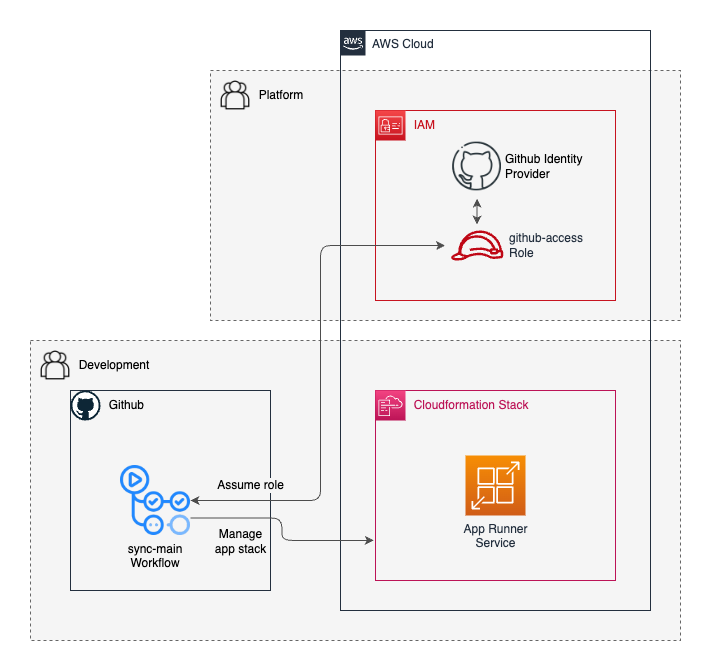

The diagram above was exported from draw.io. Its source (the exported page's mxGraphModel, read from the mxfile embedded in the PNG):
<mxGraphModel dx="803" dy="656" grid="1" gridSize="10" guides="1" tooltips="1" connect="1" arrows="1" fold="1" page="1" pageScale="1" pageWidth="827" pageHeight="1169" math="0" shadow="0">
  <root>
    <mxCell id="0" />
    <mxCell id="1" parent="0" />
    <mxCell id="bYkTZE6kteaf8nQ7_yFl-21" value="" style="fillColor=#f5f5f5;strokeColor=#666666;dashed=1;verticalAlign=top;fontStyle=0;fontColor=#333333;fontSize=12;" vertex="1" parent="1">
      <mxGeometry x="240" y="120" width="470" height="250" as="geometry" />
    </mxCell>
    <mxCell id="bYkTZE6kteaf8nQ7_yFl-15" value="" style="fillColor=#f5f5f5;strokeColor=#666666;dashed=1;verticalAlign=top;fontStyle=0;fontColor=#333333;fontSize=12;fillStyle=auto;" vertex="1" parent="1">
      <mxGeometry x="60" y="390" width="650" height="300" as="geometry" />
    </mxCell>
    <mxCell id="z84GCwbWVcvK6LBaiU1g-28" value="" style="fillColor=none;strokeColor=#232F3E;verticalAlign=top;fontStyle=0;fontColor=#5A6C86;" parent="1" vertex="1">
      <mxGeometry x="100" y="440" width="200" height="200" as="geometry" />
    </mxCell>
    <mxCell id="z84GCwbWVcvK6LBaiU1g-1" value="" style="dashed=0;outlineConnect=0;html=1;align=center;labelPosition=center;verticalLabelPosition=bottom;verticalAlign=top;shape=mxgraph.weblogos.github" parent="1" vertex="1">
      <mxGeometry x="100" y="440" width="30" height="30" as="geometry" />
    </mxCell>
    <mxCell id="z84GCwbWVcvK6LBaiU1g-9" value="AWS Cloud" style="points=[[0,0],[0.25,0],[0.5,0],[0.75,0],[1,0],[1,0.25],[1,0.5],[1,0.75],[1,1],[0.75,1],[0.5,1],[0.25,1],[0,1],[0,0.75],[0,0.5],[0,0.25]];outlineConnect=0;gradientColor=none;html=1;whiteSpace=wrap;fontSize=12;fontStyle=0;container=1;pointerEvents=0;collapsible=0;recursiveResize=0;shape=mxgraph.aws4.group;grIcon=mxgraph.aws4.group_aws_cloud_alt;strokeColor=#232F3E;fillColor=none;verticalAlign=top;align=left;spacingLeft=30;fontColor=#232F3E;dashed=0;" parent="1" vertex="1">
      <mxGeometry x="370" y="80" width="310" height="580" as="geometry" />
    </mxCell>
    <mxCell id="z84GCwbWVcvK6LBaiU1g-19" value="" style="fillColor=none;strokeColor=#C7131F;verticalAlign=top;fontStyle=0;fontColor=#5A6C86;" parent="z84GCwbWVcvK6LBaiU1g-9" vertex="1">
      <mxGeometry x="35" y="80" width="240" height="190" as="geometry" />
    </mxCell>
    <mxCell id="z84GCwbWVcvK6LBaiU1g-18" value="" style="sketch=0;points=[[0,0,0],[0.25,0,0],[0.5,0,0],[0.75,0,0],[1,0,0],[0,1,0],[0.25,1,0],[0.5,1,0],[0.75,1,0],[1,1,0],[0,0.25,0],[0,0.5,0],[0,0.75,0],[1,0.25,0],[1,0.5,0],[1,0.75,0]];outlineConnect=0;fontColor=#232F3E;gradientColor=#F54749;gradientDirection=north;fillColor=#C7131F;strokeColor=#ffffff;dashed=0;verticalLabelPosition=bottom;verticalAlign=top;align=center;html=1;fontSize=12;fontStyle=0;aspect=fixed;shape=mxgraph.aws4.resourceIcon;resIcon=mxgraph.aws4.identity_and_access_management;" parent="z84GCwbWVcvK6LBaiU1g-9" vertex="1">
      <mxGeometry x="35" y="80" width="30" height="30" as="geometry" />
    </mxCell>
    <mxCell id="z84GCwbWVcvK6LBaiU1g-20" value="&amp;nbsp; IAM" style="text;html=1;align=left;verticalAlign=middle;resizable=0;points=[];autosize=1;strokeColor=none;fillColor=none;fontColor=#C7131F;" parent="z84GCwbWVcvK6LBaiU1g-9" vertex="1">
      <mxGeometry x="65" y="80" width="50" height="30" as="geometry" />
    </mxCell>
    <mxCell id="z84GCwbWVcvK6LBaiU1g-21" value="github-access&lt;br&gt;Role" style="sketch=0;outlineConnect=0;fontColor=#232F3E;gradientColor=none;fillColor=#BF0816;strokeColor=none;dashed=0;verticalLabelPosition=middle;verticalAlign=middle;align=left;html=1;fontSize=12;fontStyle=0;aspect=fixed;pointerEvents=1;shape=mxgraph.aws4.role;labelPosition=right;spacingLeft=4;" parent="z84GCwbWVcvK6LBaiU1g-9" vertex="1">
      <mxGeometry x="110.00000000000003" y="200" width="53.18" height="30" as="geometry" />
    </mxCell>
    <mxCell id="z84GCwbWVcvK6LBaiU1g-13" value="" style="fillColor=none;strokeColor=#BC1356;verticalAlign=top;fontStyle=0;fontColor=#5A6C86;" parent="z84GCwbWVcvK6LBaiU1g-9" vertex="1">
      <mxGeometry x="35" y="360" width="240" height="190" as="geometry" />
    </mxCell>
    <mxCell id="z84GCwbWVcvK6LBaiU1g-14" value="" style="sketch=0;points=[[0,0,0],[0.25,0,0],[0.5,0,0],[0.75,0,0],[1,0,0],[0,1,0],[0.25,1,0],[0.5,1,0],[0.75,1,0],[1,1,0],[0,0.25,0],[0,0.5,0],[0,0.75,0],[1,0.25,0],[1,0.5,0],[1,0.75,0]];points=[[0,0,0],[0.25,0,0],[0.5,0,0],[0.75,0,0],[1,0,0],[0,1,0],[0.25,1,0],[0.5,1,0],[0.75,1,0],[1,1,0],[0,0.25,0],[0,0.5,0],[0,0.75,0],[1,0.25,0],[1,0.5,0],[1,0.75,0]];outlineConnect=0;fontColor=#232F3E;gradientColor=#F34482;gradientDirection=north;fillColor=#BC1356;strokeColor=#ffffff;dashed=0;verticalLabelPosition=bottom;verticalAlign=top;align=center;html=1;fontSize=12;fontStyle=0;aspect=fixed;shape=mxgraph.aws4.resourceIcon;resIcon=mxgraph.aws4.cloudformation;" parent="z84GCwbWVcvK6LBaiU1g-9" vertex="1">
      <mxGeometry x="35" y="360" width="30" height="30" as="geometry" />
    </mxCell>
    <mxCell id="z84GCwbWVcvK6LBaiU1g-17" value="&lt;span style=&quot;&quot;&gt;&amp;nbsp; Cloudformation Stack&lt;/span&gt;" style="text;html=1;align=left;verticalAlign=middle;resizable=0;points=[];autosize=1;strokeColor=none;fillColor=none;fontColor=#BC1356;" parent="z84GCwbWVcvK6LBaiU1g-9" vertex="1">
      <mxGeometry x="65" y="360" width="140" height="30" as="geometry" />
    </mxCell>
    <mxCell id="bYkTZE6kteaf8nQ7_yFl-9" value="App Runner&lt;br&gt;Service" style="sketch=0;points=[[0,0,0],[0.25,0,0],[0.5,0,0],[0.75,0,0],[1,0,0],[0,1,0],[0.25,1,0],[0.5,1,0],[0.75,1,0],[1,1,0],[0,0.25,0],[0,0.5,0],[0,0.75,0],[1,0.25,0],[1,0.5,0],[1,0.75,0]];outlineConnect=0;fontColor=#232F3E;gradientColor=#F78E04;gradientDirection=north;fillColor=#D05C17;strokeColor=#ffffff;dashed=0;verticalLabelPosition=bottom;verticalAlign=top;align=center;html=1;fontSize=12;fontStyle=0;aspect=fixed;shape=mxgraph.aws4.resourceIcon;resIcon=mxgraph.aws4.app_runner;" vertex="1" parent="z84GCwbWVcvK6LBaiU1g-9">
      <mxGeometry x="125" y="425" width="60" height="60" as="geometry" />
    </mxCell>
    <mxCell id="bYkTZE6kteaf8nQ7_yFl-12" style="edgeStyle=orthogonalEdgeStyle;rounded=1;jumpStyle=none;orthogonalLoop=1;jettySize=auto;html=1;strokeColor=#4D4D4D;strokeWidth=1;fontSize=12;sourcePerimeterSpacing=6;targetPerimeterSpacing=6;startArrow=classic;startFill=1;" edge="1" parent="z84GCwbWVcvK6LBaiU1g-9" source="bYkTZE6kteaf8nQ7_yFl-11" target="z84GCwbWVcvK6LBaiU1g-21">
      <mxGeometry relative="1" as="geometry" />
    </mxCell>
    <mxCell id="bYkTZE6kteaf8nQ7_yFl-11" value="Github Identity&lt;br&gt;Provider" style="shape=image;html=1;verticalAlign=middle;verticalLabelPosition=middle;labelBackgroundColor=none;imageAspect=0;aspect=fixed;image=https://cdn4.iconfinder.com/data/icons/social-media-and-logos-12/32/Logo_Github-128.png;strokeColor=#232F3E;fontSize=12;labelPosition=right;align=left;" vertex="1" parent="z84GCwbWVcvK6LBaiU1g-9">
      <mxGeometry x="110.59" y="110" width="52" height="52" as="geometry" />
    </mxCell>
    <mxCell id="bYkTZE6kteaf8nQ7_yFl-2" value="&amp;nbsp; Github" style="text;html=1;align=left;verticalAlign=middle;resizable=0;points=[];autosize=1;strokeColor=none;fillColor=none;" vertex="1" parent="1">
      <mxGeometry x="130" y="440" width="70" height="30" as="geometry" />
    </mxCell>
    <mxCell id="bYkTZE6kteaf8nQ7_yFl-6" style="edgeStyle=elbowEdgeStyle;orthogonalLoop=1;jettySize=auto;html=1;strokeWidth=1;strokeColor=#4D4D4D;fillColor=#f5f5f5;gradientColor=#b3b3b3;rounded=1;jumpStyle=none;targetPerimeterSpacing=6;sourcePerimeterSpacing=6;fontSize=12;startArrow=classic;startFill=1;exitX=1;exitY=0.5;exitDx=0;exitDy=0;" edge="1" parent="1" source="bYkTZE6kteaf8nQ7_yFl-4" target="z84GCwbWVcvK6LBaiU1g-21">
      <mxGeometry relative="1" as="geometry">
        <mxPoint x="220" y="615" as="sourcePoint" />
      </mxGeometry>
    </mxCell>
    <mxCell id="bYkTZE6kteaf8nQ7_yFl-7" value="Assume role" style="edgeLabel;html=1;align=center;verticalAlign=middle;resizable=0;points=[];fontSize=12;labelBackgroundColor=#F5F5F5;" vertex="1" connectable="0" parent="bYkTZE6kteaf8nQ7_yFl-6">
      <mxGeometry x="-0.354" y="-3" relative="1" as="geometry">
        <mxPoint x="-73" y="19" as="offset" />
      </mxGeometry>
    </mxCell>
    <mxCell id="bYkTZE6kteaf8nQ7_yFl-4" value="sync-main&#10;Workflow" style="shape=image;verticalLabelPosition=bottom;labelBackgroundColor=none;verticalAlign=top;aspect=fixed;imageAspect=0;image=https://avatars.githubusercontent.com/u/44036562?s=200&amp;v=4;" vertex="1" parent="1">
      <mxGeometry x="150" y="515" width="70" height="70" as="geometry" />
    </mxCell>
    <mxCell id="bYkTZE6kteaf8nQ7_yFl-8" value="Manage&lt;br&gt;app stack" style="rounded=1;jumpStyle=none;orthogonalLoop=1;jettySize=auto;html=1;strokeColor=#4D4D4D;strokeWidth=1;fontSize=12;sourcePerimeterSpacing=6;targetPerimeterSpacing=6;exitX=1;exitY=0.75;exitDx=0;exitDy=0;edgeStyle=elbowEdgeStyle;entryX=-0.007;entryY=0.789;entryDx=0;entryDy=0;entryPerimeter=0;labelBackgroundColor=#F5F5F5;" edge="1" parent="1" source="bYkTZE6kteaf8nQ7_yFl-4" target="z84GCwbWVcvK6LBaiU1g-13">
      <mxGeometry x="-0.5139" y="-22" relative="1" as="geometry">
        <mxPoint x="220" y="630" as="sourcePoint" />
        <mxPoint x="400" y="570" as="targetPoint" />
        <mxPoint y="1" as="offset" />
      </mxGeometry>
    </mxCell>
    <mxCell id="bYkTZE6kteaf8nQ7_yFl-16" value="" style="shape=image;html=1;verticalAlign=top;verticalLabelPosition=bottom;labelBackgroundColor=#ffffff;imageAspect=0;aspect=fixed;image=https://cdn2.iconfinder.com/data/icons/essential-web-1-1/50/group-customers-team-contacts-family-128.png;strokeColor=#232F3E;fontSize=12;fontColor=#7EA6E0;" vertex="1" parent="1">
      <mxGeometry x="70" y="400" width="30" height="30" as="geometry" />
    </mxCell>
    <mxCell id="bYkTZE6kteaf8nQ7_yFl-17" value="&amp;nbsp; Development" style="text;html=1;align=left;verticalAlign=middle;resizable=0;points=[];autosize=1;strokeColor=none;fillColor=none;fontSize=12;fontColor=#000000;" vertex="1" parent="1">
      <mxGeometry x="100" y="400" width="100" height="30" as="geometry" />
    </mxCell>
    <mxCell id="bYkTZE6kteaf8nQ7_yFl-22" value="" style="shape=image;html=1;verticalAlign=top;verticalLabelPosition=bottom;labelBackgroundColor=#ffffff;imageAspect=0;aspect=fixed;image=https://cdn2.iconfinder.com/data/icons/essential-web-1-1/50/group-customers-team-contacts-family-128.png;strokeColor=#232F3E;fontSize=12;fontColor=#7EA6E0;" vertex="1" parent="1">
      <mxGeometry x="250" y="130" width="30" height="30" as="geometry" />
    </mxCell>
    <mxCell id="bYkTZE6kteaf8nQ7_yFl-23" value="&amp;nbsp; Platform" style="text;html=1;align=left;verticalAlign=middle;resizable=0;points=[];autosize=1;strokeColor=none;fillColor=none;fontSize=12;fontColor=#000000;" vertex="1" parent="1">
      <mxGeometry x="280" y="130" width="70" height="30" as="geometry" />
    </mxCell>
  </root>
</mxGraphModel>